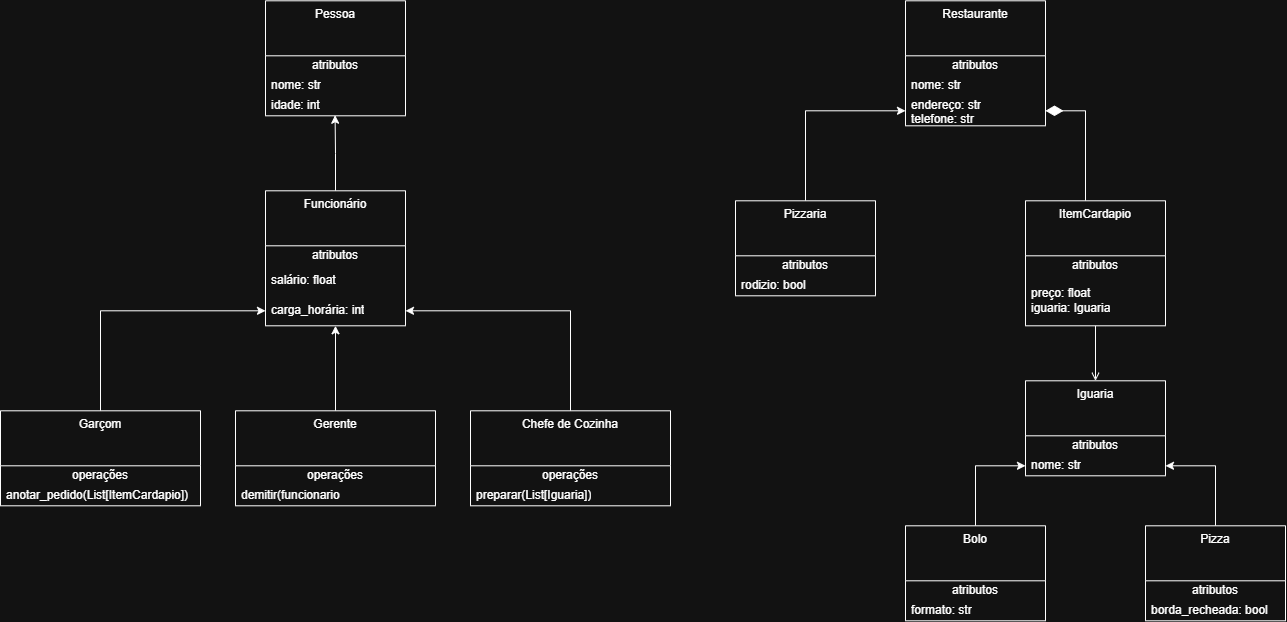

The diagram above was exported from draw.io. Its source (the exported page's mxGraphModel, read from the mxfile embedded in the PNG):
<mxGraphModel dx="2298" dy="877" grid="1" gridSize="10" guides="1" tooltips="1" connect="1" arrows="1" fold="1" page="1" pageScale="1" pageWidth="827" pageHeight="1169" math="0" shadow="0">
  <root>
    <mxCell id="0" />
    <mxCell id="1" parent="0" />
    <mxCell id="aNo6TvSaPvwBAjqMFWWn-96" parent="1" style="swimlane;fontStyle=0;align=center;verticalAlign=top;childLayout=stackLayout;horizontal=1;startSize=55;horizontalStack=0;resizeParent=1;resizeParentMax=0;resizeLast=0;collapsible=0;marginBottom=0;html=1;whiteSpace=wrap;" value="Pessoa" vertex="1">
      <mxGeometry height="115" width="140" x="130" y="20" as="geometry" />
    </mxCell>
    <mxCell id="aNo6TvSaPvwBAjqMFWWn-97" parent="aNo6TvSaPvwBAjqMFWWn-96" style="text;html=1;strokeColor=none;fillColor=none;align=center;verticalAlign=middle;spacingLeft=4;spacingRight=4;overflow=hidden;rotatable=0;points=[[0,0.5],[1,0.5]];portConstraint=eastwest;whiteSpace=wrap;" value="atributos" vertex="1">
      <mxGeometry height="20" width="140" y="55" as="geometry" />
    </mxCell>
    <mxCell id="aNo6TvSaPvwBAjqMFWWn-98" parent="aNo6TvSaPvwBAjqMFWWn-96" style="text;html=1;strokeColor=none;fillColor=none;align=left;verticalAlign=middle;spacingLeft=4;spacingRight=4;overflow=hidden;rotatable=0;points=[[0,0.5],[1,0.5]];portConstraint=eastwest;whiteSpace=wrap;" value="nome: str&lt;div&gt;idade: int&lt;/div&gt;" vertex="1">
      <mxGeometry height="20" width="140" y="75" as="geometry" />
    </mxCell>
    <mxCell id="aNo6TvSaPvwBAjqMFWWn-100" parent="aNo6TvSaPvwBAjqMFWWn-96" style="text;html=1;strokeColor=none;fillColor=none;align=left;verticalAlign=middle;spacingLeft=4;spacingRight=4;overflow=hidden;rotatable=0;points=[[0,0.5],[1,0.5]];portConstraint=eastwest;whiteSpace=wrap;" value="idade: int" vertex="1">
      <mxGeometry height="20" width="140" y="95" as="geometry" />
    </mxCell>
    <mxCell id="aNo6TvSaPvwBAjqMFWWn-204" edge="1" parent="1" source="aNo6TvSaPvwBAjqMFWWn-107" style="edgeStyle=orthogonalEdgeStyle;rounded=0;orthogonalLoop=1;jettySize=auto;html=1;entryX=0.5;entryY=0;entryDx=0;entryDy=0;startArrow=diamondThin;startFill=1;startSize=15;endSize=0;strokeWidth=1;endArrow=none;endFill=0;">
      <mxGeometry relative="1" as="geometry">
        <mxPoint x="900" y="145" as="sourcePoint" />
        <mxPoint x="950" y="220" as="targetPoint" />
      </mxGeometry>
    </mxCell>
    <mxCell id="aNo6TvSaPvwBAjqMFWWn-104" parent="1" style="swimlane;fontStyle=0;align=center;verticalAlign=top;childLayout=stackLayout;horizontal=1;startSize=55;horizontalStack=0;resizeParent=1;resizeParentMax=0;resizeLast=0;collapsible=0;marginBottom=0;html=1;whiteSpace=wrap;" value="Restaurante" vertex="1">
      <mxGeometry height="125" width="140" x="770" y="20" as="geometry" />
    </mxCell>
    <mxCell id="aNo6TvSaPvwBAjqMFWWn-105" parent="aNo6TvSaPvwBAjqMFWWn-104" style="text;html=1;strokeColor=none;fillColor=none;align=center;verticalAlign=middle;spacingLeft=4;spacingRight=4;overflow=hidden;rotatable=0;points=[[0,0.5],[1,0.5]];portConstraint=eastwest;whiteSpace=wrap;" value="atributos" vertex="1">
      <mxGeometry height="20" width="140" y="55" as="geometry" />
    </mxCell>
    <mxCell id="aNo6TvSaPvwBAjqMFWWn-106" parent="aNo6TvSaPvwBAjqMFWWn-104" style="text;html=1;strokeColor=none;fillColor=none;align=left;verticalAlign=middle;spacingLeft=4;spacingRight=4;overflow=hidden;rotatable=0;points=[[0,0.5],[1,0.5]];portConstraint=eastwest;whiteSpace=wrap;" value="nome: str&lt;div&gt;idade: int&lt;/div&gt;" vertex="1">
      <mxGeometry height="20" width="140" y="75" as="geometry" />
    </mxCell>
    <mxCell id="aNo6TvSaPvwBAjqMFWWn-107" parent="aNo6TvSaPvwBAjqMFWWn-104" style="text;html=1;strokeColor=none;fillColor=none;align=left;verticalAlign=middle;spacingLeft=4;spacingRight=4;overflow=hidden;rotatable=0;points=[[0,0.5],[1,0.5]];portConstraint=eastwest;whiteSpace=wrap;" value="endereço: str&lt;div&gt;telefone: str&lt;/div&gt;" vertex="1">
      <mxGeometry height="30" width="140" y="95" as="geometry" />
    </mxCell>
    <mxCell id="aNo6TvSaPvwBAjqMFWWn-193" edge="1" parent="1" source="aNo6TvSaPvwBAjqMFWWn-110" style="edgeStyle=orthogonalEdgeStyle;rounded=0;orthogonalLoop=1;jettySize=auto;html=1;entryX=0.497;entryY=0.971;entryDx=0;entryDy=0;entryPerimeter=0;" target="aNo6TvSaPvwBAjqMFWWn-100" value="">
      <mxGeometry relative="1" as="geometry" />
    </mxCell>
    <mxCell id="aNo6TvSaPvwBAjqMFWWn-110" parent="1" style="swimlane;fontStyle=0;align=center;verticalAlign=top;childLayout=stackLayout;horizontal=1;startSize=55;horizontalStack=0;resizeParent=1;resizeParentMax=0;resizeLast=0;collapsible=0;marginBottom=0;html=1;whiteSpace=wrap;" value="Funcionário" vertex="1">
      <mxGeometry height="135" width="140" x="130" y="210" as="geometry" />
    </mxCell>
    <mxCell id="aNo6TvSaPvwBAjqMFWWn-111" parent="aNo6TvSaPvwBAjqMFWWn-110" style="text;html=1;strokeColor=none;fillColor=none;align=center;verticalAlign=middle;spacingLeft=4;spacingRight=4;overflow=hidden;rotatable=0;points=[[0,0.5],[1,0.5]];portConstraint=eastwest;whiteSpace=wrap;" value="atributos" vertex="1">
      <mxGeometry height="20" width="140" y="55" as="geometry" />
    </mxCell>
    <mxCell id="aNo6TvSaPvwBAjqMFWWn-112" parent="aNo6TvSaPvwBAjqMFWWn-110" style="text;html=1;strokeColor=none;fillColor=none;align=left;verticalAlign=middle;spacingLeft=4;spacingRight=4;overflow=hidden;rotatable=0;points=[[0,0.5],[1,0.5]];portConstraint=eastwest;whiteSpace=wrap;" value="salário: float" vertex="1">
      <mxGeometry height="30" width="140" y="75" as="geometry" />
    </mxCell>
    <mxCell id="aNo6TvSaPvwBAjqMFWWn-113" parent="aNo6TvSaPvwBAjqMFWWn-110" style="text;html=1;strokeColor=none;fillColor=none;align=left;verticalAlign=middle;spacingLeft=4;spacingRight=4;overflow=hidden;rotatable=0;points=[[0,0.5],[1,0.5]];portConstraint=eastwest;whiteSpace=wrap;" value="carga_horária: int" vertex="1">
      <mxGeometry height="30" width="140" y="105" as="geometry" />
    </mxCell>
    <mxCell id="aNo6TvSaPvwBAjqMFWWn-206" edge="1" parent="1" source="aNo6TvSaPvwBAjqMFWWn-126" style="edgeStyle=orthogonalEdgeStyle;rounded=0;orthogonalLoop=1;jettySize=auto;html=1;entryX=0.5;entryY=0;entryDx=0;entryDy=0;endArrow=open;endFill=0;" target="aNo6TvSaPvwBAjqMFWWn-176">
      <mxGeometry relative="1" as="geometry" />
    </mxCell>
    <mxCell id="aNo6TvSaPvwBAjqMFWWn-126" parent="1" style="swimlane;fontStyle=0;align=center;verticalAlign=top;childLayout=stackLayout;horizontal=1;startSize=55;horizontalStack=0;resizeParent=1;resizeParentMax=0;resizeLast=0;collapsible=0;marginBottom=0;html=1;whiteSpace=wrap;" value="ItemCardapio" vertex="1">
      <mxGeometry height="125" width="140" x="890" y="220" as="geometry" />
    </mxCell>
    <mxCell id="aNo6TvSaPvwBAjqMFWWn-127" parent="aNo6TvSaPvwBAjqMFWWn-126" style="text;html=1;strokeColor=none;fillColor=none;align=center;verticalAlign=middle;spacingLeft=4;spacingRight=4;overflow=hidden;rotatable=0;points=[[0,0.5],[1,0.5]];portConstraint=eastwest;whiteSpace=wrap;" value="atributos" vertex="1">
      <mxGeometry height="20" width="140" y="55" as="geometry" />
    </mxCell>
    <mxCell id="aNo6TvSaPvwBAjqMFWWn-128" parent="aNo6TvSaPvwBAjqMFWWn-126" style="text;html=1;strokeColor=none;fillColor=none;align=left;verticalAlign=middle;spacingLeft=4;spacingRight=4;overflow=hidden;rotatable=0;points=[[0,0.5],[1,0.5]];portConstraint=eastwest;whiteSpace=wrap;" value="preço: float&lt;div&gt;iguaria: Iguaria&lt;/div&gt;" vertex="1">
      <mxGeometry height="50" width="140" y="75" as="geometry" />
    </mxCell>
    <mxCell id="aNo6TvSaPvwBAjqMFWWn-197" edge="1" parent="1" source="aNo6TvSaPvwBAjqMFWWn-134" style="edgeStyle=orthogonalEdgeStyle;rounded=0;orthogonalLoop=1;jettySize=auto;html=1;entryX=0;entryY=0.5;entryDx=0;entryDy=0;" target="aNo6TvSaPvwBAjqMFWWn-107">
      <mxGeometry relative="1" as="geometry" />
    </mxCell>
    <mxCell id="aNo6TvSaPvwBAjqMFWWn-134" parent="1" style="swimlane;fontStyle=0;align=center;verticalAlign=top;childLayout=stackLayout;horizontal=1;startSize=55;horizontalStack=0;resizeParent=1;resizeParentMax=0;resizeLast=0;collapsible=0;marginBottom=0;html=1;whiteSpace=wrap;" value="Pizzaria" vertex="1">
      <mxGeometry height="95" width="140" x="600" y="220" as="geometry" />
    </mxCell>
    <mxCell id="aNo6TvSaPvwBAjqMFWWn-135" parent="aNo6TvSaPvwBAjqMFWWn-134" style="text;html=1;strokeColor=none;fillColor=none;align=center;verticalAlign=middle;spacingLeft=4;spacingRight=4;overflow=hidden;rotatable=0;points=[[0,0.5],[1,0.5]];portConstraint=eastwest;whiteSpace=wrap;" value="atributos" vertex="1">
      <mxGeometry height="20" width="140" y="55" as="geometry" />
    </mxCell>
    <mxCell id="aNo6TvSaPvwBAjqMFWWn-136" parent="aNo6TvSaPvwBAjqMFWWn-134" style="text;html=1;strokeColor=none;fillColor=none;align=left;verticalAlign=middle;spacingLeft=4;spacingRight=4;overflow=hidden;rotatable=0;points=[[0,0.5],[1,0.5]];portConstraint=eastwest;whiteSpace=wrap;" value="rodizio: bool" vertex="1">
      <mxGeometry height="20" width="140" y="75" as="geometry" />
    </mxCell>
    <mxCell id="aNo6TvSaPvwBAjqMFWWn-194" edge="1" parent="1" source="aNo6TvSaPvwBAjqMFWWn-156" style="edgeStyle=orthogonalEdgeStyle;rounded=0;orthogonalLoop=1;jettySize=auto;html=1;entryX=0;entryY=0.5;entryDx=0;entryDy=0;" target="aNo6TvSaPvwBAjqMFWWn-113">
      <mxGeometry relative="1" as="geometry" />
    </mxCell>
    <mxCell id="aNo6TvSaPvwBAjqMFWWn-156" parent="1" style="swimlane;fontStyle=0;align=center;verticalAlign=top;childLayout=stackLayout;horizontal=1;startSize=55;horizontalStack=0;resizeParent=1;resizeParentMax=0;resizeLast=0;collapsible=0;marginBottom=0;html=1;whiteSpace=wrap;" value="Garçom" vertex="1">
      <mxGeometry height="95" width="200" x="-135" y="430" as="geometry" />
    </mxCell>
    <mxCell id="aNo6TvSaPvwBAjqMFWWn-162" parent="aNo6TvSaPvwBAjqMFWWn-156" style="text;html=1;strokeColor=none;fillColor=none;align=center;verticalAlign=middle;spacingLeft=4;spacingRight=4;overflow=hidden;rotatable=0;points=[[0,0.5],[1,0.5]];portConstraint=eastwest;whiteSpace=wrap;" value="operações" vertex="1">
      <mxGeometry height="20" width="200" y="55" as="geometry" />
    </mxCell>
    <mxCell id="aNo6TvSaPvwBAjqMFWWn-163" parent="aNo6TvSaPvwBAjqMFWWn-156" style="text;html=1;strokeColor=none;fillColor=none;align=left;verticalAlign=middle;spacingLeft=4;spacingRight=4;overflow=hidden;rotatable=0;points=[[0,0.5],[1,0.5]];portConstraint=eastwest;whiteSpace=wrap;" value="anotar_pedido(List[ItemCardapio])" vertex="1">
      <mxGeometry height="20" width="200" y="75" as="geometry" />
    </mxCell>
    <mxCell id="aNo6TvSaPvwBAjqMFWWn-195" edge="1" parent="1" source="aNo6TvSaPvwBAjqMFWWn-164" style="edgeStyle=orthogonalEdgeStyle;rounded=0;orthogonalLoop=1;jettySize=auto;html=1;entryX=0.5;entryY=1;entryDx=0;entryDy=0;" target="aNo6TvSaPvwBAjqMFWWn-110">
      <mxGeometry relative="1" as="geometry" />
    </mxCell>
    <mxCell id="aNo6TvSaPvwBAjqMFWWn-164" parent="1" style="swimlane;fontStyle=0;align=center;verticalAlign=top;childLayout=stackLayout;horizontal=1;startSize=55;horizontalStack=0;resizeParent=1;resizeParentMax=0;resizeLast=0;collapsible=0;marginBottom=0;html=1;whiteSpace=wrap;" value="Gerente" vertex="1">
      <mxGeometry height="95" width="200" x="100" y="430" as="geometry" />
    </mxCell>
    <mxCell id="aNo6TvSaPvwBAjqMFWWn-168" parent="aNo6TvSaPvwBAjqMFWWn-164" style="text;html=1;strokeColor=none;fillColor=none;align=center;verticalAlign=middle;spacingLeft=4;spacingRight=4;overflow=hidden;rotatable=0;points=[[0,0.5],[1,0.5]];portConstraint=eastwest;whiteSpace=wrap;" value="operações" vertex="1">
      <mxGeometry height="20" width="200" y="55" as="geometry" />
    </mxCell>
    <mxCell id="aNo6TvSaPvwBAjqMFWWn-169" parent="aNo6TvSaPvwBAjqMFWWn-164" style="text;html=1;strokeColor=none;fillColor=none;align=left;verticalAlign=middle;spacingLeft=4;spacingRight=4;overflow=hidden;rotatable=0;points=[[0,0.5],[1,0.5]];portConstraint=eastwest;whiteSpace=wrap;" value="demitir(funcionario" vertex="1">
      <mxGeometry height="20" width="200" y="75" as="geometry" />
    </mxCell>
    <mxCell id="aNo6TvSaPvwBAjqMFWWn-196" edge="1" parent="1" source="aNo6TvSaPvwBAjqMFWWn-170" style="edgeStyle=orthogonalEdgeStyle;rounded=0;orthogonalLoop=1;jettySize=auto;html=1;entryX=1;entryY=0.5;entryDx=0;entryDy=0;" target="aNo6TvSaPvwBAjqMFWWn-113">
      <mxGeometry relative="1" as="geometry" />
    </mxCell>
    <mxCell id="aNo6TvSaPvwBAjqMFWWn-170" parent="1" style="swimlane;fontStyle=0;align=center;verticalAlign=top;childLayout=stackLayout;horizontal=1;startSize=55;horizontalStack=0;resizeParent=1;resizeParentMax=0;resizeLast=0;collapsible=0;marginBottom=0;html=1;whiteSpace=wrap;" value="Chefe de Cozinha" vertex="1">
      <mxGeometry height="95" width="200" x="335" y="430" as="geometry" />
    </mxCell>
    <mxCell id="aNo6TvSaPvwBAjqMFWWn-174" parent="aNo6TvSaPvwBAjqMFWWn-170" style="text;html=1;strokeColor=none;fillColor=none;align=center;verticalAlign=middle;spacingLeft=4;spacingRight=4;overflow=hidden;rotatable=0;points=[[0,0.5],[1,0.5]];portConstraint=eastwest;whiteSpace=wrap;" value="operações" vertex="1">
      <mxGeometry height="20" width="200" y="55" as="geometry" />
    </mxCell>
    <mxCell id="aNo6TvSaPvwBAjqMFWWn-175" parent="aNo6TvSaPvwBAjqMFWWn-170" style="text;html=1;strokeColor=none;fillColor=none;align=left;verticalAlign=middle;spacingLeft=4;spacingRight=4;overflow=hidden;rotatable=0;points=[[0,0.5],[1,0.5]];portConstraint=eastwest;whiteSpace=wrap;" value="preparar(List[Iguaria])" vertex="1">
      <mxGeometry height="20" width="200" y="75" as="geometry" />
    </mxCell>
    <mxCell id="aNo6TvSaPvwBAjqMFWWn-176" parent="1" style="swimlane;fontStyle=0;align=center;verticalAlign=top;childLayout=stackLayout;horizontal=1;startSize=55;horizontalStack=0;resizeParent=1;resizeParentMax=0;resizeLast=0;collapsible=0;marginBottom=0;html=1;whiteSpace=wrap;" value="Iguaria" vertex="1">
      <mxGeometry height="95" width="140" x="890" y="400" as="geometry" />
    </mxCell>
    <mxCell id="aNo6TvSaPvwBAjqMFWWn-177" parent="aNo6TvSaPvwBAjqMFWWn-176" style="text;html=1;strokeColor=none;fillColor=none;align=center;verticalAlign=middle;spacingLeft=4;spacingRight=4;overflow=hidden;rotatable=0;points=[[0,0.5],[1,0.5]];portConstraint=eastwest;whiteSpace=wrap;" value="atributos" vertex="1">
      <mxGeometry height="20" width="140" y="55" as="geometry" />
    </mxCell>
    <mxCell id="aNo6TvSaPvwBAjqMFWWn-178" parent="aNo6TvSaPvwBAjqMFWWn-176" style="text;html=1;strokeColor=none;fillColor=none;align=left;verticalAlign=middle;spacingLeft=4;spacingRight=4;overflow=hidden;rotatable=0;points=[[0,0.5],[1,0.5]];portConstraint=eastwest;whiteSpace=wrap;" value="nome: str" vertex="1">
      <mxGeometry height="20" width="140" y="75" as="geometry" />
    </mxCell>
    <mxCell id="aNo6TvSaPvwBAjqMFWWn-198" edge="1" parent="1" source="aNo6TvSaPvwBAjqMFWWn-184" style="edgeStyle=orthogonalEdgeStyle;rounded=0;orthogonalLoop=1;jettySize=auto;html=1;entryX=0;entryY=0.5;entryDx=0;entryDy=0;" target="aNo6TvSaPvwBAjqMFWWn-178">
      <mxGeometry relative="1" as="geometry" />
    </mxCell>
    <mxCell id="aNo6TvSaPvwBAjqMFWWn-184" parent="1" style="swimlane;fontStyle=0;align=center;verticalAlign=top;childLayout=stackLayout;horizontal=1;startSize=55;horizontalStack=0;resizeParent=1;resizeParentMax=0;resizeLast=0;collapsible=0;marginBottom=0;html=1;whiteSpace=wrap;" value="Bolo" vertex="1">
      <mxGeometry height="95" width="140" x="770" y="545" as="geometry" />
    </mxCell>
    <mxCell id="aNo6TvSaPvwBAjqMFWWn-185" parent="aNo6TvSaPvwBAjqMFWWn-184" style="text;html=1;strokeColor=none;fillColor=none;align=center;verticalAlign=middle;spacingLeft=4;spacingRight=4;overflow=hidden;rotatable=0;points=[[0,0.5],[1,0.5]];portConstraint=eastwest;whiteSpace=wrap;" value="atributos" vertex="1">
      <mxGeometry height="20" width="140" y="55" as="geometry" />
    </mxCell>
    <mxCell id="aNo6TvSaPvwBAjqMFWWn-186" parent="aNo6TvSaPvwBAjqMFWWn-184" style="text;html=1;strokeColor=none;fillColor=none;align=left;verticalAlign=middle;spacingLeft=4;spacingRight=4;overflow=hidden;rotatable=0;points=[[0,0.5],[1,0.5]];portConstraint=eastwest;whiteSpace=wrap;" value="formato: str" vertex="1">
      <mxGeometry height="20" width="140" y="75" as="geometry" />
    </mxCell>
    <mxCell id="aNo6TvSaPvwBAjqMFWWn-199" edge="1" parent="1" source="aNo6TvSaPvwBAjqMFWWn-187" style="edgeStyle=orthogonalEdgeStyle;rounded=0;orthogonalLoop=1;jettySize=auto;html=1;entryX=1;entryY=0.5;entryDx=0;entryDy=0;" target="aNo6TvSaPvwBAjqMFWWn-178">
      <mxGeometry relative="1" as="geometry" />
    </mxCell>
    <mxCell id="aNo6TvSaPvwBAjqMFWWn-187" parent="1" style="swimlane;fontStyle=0;align=center;verticalAlign=top;childLayout=stackLayout;horizontal=1;startSize=55;horizontalStack=0;resizeParent=1;resizeParentMax=0;resizeLast=0;collapsible=0;marginBottom=0;html=1;whiteSpace=wrap;" value="Pizza" vertex="1">
      <mxGeometry height="95" width="140" x="1010" y="545" as="geometry" />
    </mxCell>
    <mxCell id="aNo6TvSaPvwBAjqMFWWn-188" parent="aNo6TvSaPvwBAjqMFWWn-187" style="text;html=1;strokeColor=none;fillColor=none;align=center;verticalAlign=middle;spacingLeft=4;spacingRight=4;overflow=hidden;rotatable=0;points=[[0,0.5],[1,0.5]];portConstraint=eastwest;whiteSpace=wrap;" value="atributos" vertex="1">
      <mxGeometry height="20" width="140" y="55" as="geometry" />
    </mxCell>
    <mxCell id="aNo6TvSaPvwBAjqMFWWn-189" parent="aNo6TvSaPvwBAjqMFWWn-187" style="text;html=1;strokeColor=none;fillColor=none;align=left;verticalAlign=middle;spacingLeft=4;spacingRight=4;overflow=hidden;rotatable=0;points=[[0,0.5],[1,0.5]];portConstraint=eastwest;whiteSpace=wrap;" value="borda_recheada: bool" vertex="1">
      <mxGeometry height="20" width="140" y="75" as="geometry" />
    </mxCell>
  </root>
</mxGraphModel>